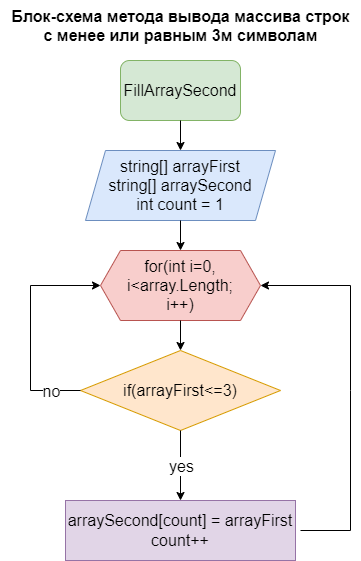

The diagram above was exported from draw.io. Its source (the exported page's mxGraphModel, read from the mxfile embedded in the PNG):
<mxGraphModel dx="868" dy="450" grid="1" gridSize="10" guides="1" tooltips="1" connect="1" arrows="1" fold="1" page="1" pageScale="1" pageWidth="827" pageHeight="1169" math="0" shadow="0">
  <root>
    <mxCell id="0" />
    <mxCell id="1" parent="0" />
    <mxCell id="KKliqGYgQKmVs66SIpkn-3" value="&lt;font style=&quot;vertical-align: inherit; font-size: 16px;&quot;&gt;&lt;font style=&quot;vertical-align: inherit; font-size: 16px;&quot;&gt;&lt;font style=&quot;vertical-align: inherit; font-size: 16px;&quot;&gt;&lt;font style=&quot;vertical-align: inherit; font-size: 16px;&quot;&gt;&lt;font style=&quot;vertical-align: inherit;&quot;&gt;&lt;font style=&quot;vertical-align: inherit;&quot;&gt;&lt;b&gt;Блок-схема метода вывода массива строк &lt;br&gt;с менее или равным 3м символам&lt;/b&gt;&lt;br&gt;&lt;br&gt;&lt;/font&gt;&lt;/font&gt;&lt;/font&gt;&lt;/font&gt;&lt;/font&gt;&lt;/font&gt;" style="text;html=1;align=center;verticalAlign=middle;resizable=0;points=[];autosize=1;strokeColor=none;fillColor=none;" vertex="1" parent="1">
      <mxGeometry x="210" y="20" width="360" height="70" as="geometry" />
    </mxCell>
    <mxCell id="KKliqGYgQKmVs66SIpkn-4" value="FillArraySecond" style="rounded=1;whiteSpace=wrap;html=1;fontSize=16;fillColor=#d5e8d4;strokeColor=#82b366;" vertex="1" parent="1">
      <mxGeometry x="330" y="80" width="120" height="60" as="geometry" />
    </mxCell>
    <mxCell id="KKliqGYgQKmVs66SIpkn-5" value="" style="endArrow=classic;html=1;rounded=0;fontSize=16;exitX=0.5;exitY=1;exitDx=0;exitDy=0;" edge="1" parent="1" source="KKliqGYgQKmVs66SIpkn-4">
      <mxGeometry width="50" height="50" relative="1" as="geometry">
        <mxPoint x="430" y="240" as="sourcePoint" />
        <mxPoint x="390" y="170" as="targetPoint" />
      </mxGeometry>
    </mxCell>
    <mxCell id="KKliqGYgQKmVs66SIpkn-6" value="string[] arrayFirst&lt;br&gt;string[] arraySecond&lt;br&gt;int count = 1" style="shape=parallelogram;perimeter=parallelogramPerimeter;whiteSpace=wrap;html=1;fixedSize=1;fontSize=16;fillColor=#dae8fc;strokeColor=#6c8ebf;" vertex="1" parent="1">
      <mxGeometry x="295" y="170" width="190" height="70" as="geometry" />
    </mxCell>
    <mxCell id="KKliqGYgQKmVs66SIpkn-7" value="" style="endArrow=classic;html=1;rounded=0;fontSize=16;exitX=0.5;exitY=1;exitDx=0;exitDy=0;" edge="1" parent="1" source="KKliqGYgQKmVs66SIpkn-6">
      <mxGeometry width="50" height="50" relative="1" as="geometry">
        <mxPoint x="430" y="320" as="sourcePoint" />
        <mxPoint x="390" y="270" as="targetPoint" />
      </mxGeometry>
    </mxCell>
    <mxCell id="KKliqGYgQKmVs66SIpkn-8" value="for(int i=0, i&amp;lt;array.Length; &lt;br&gt;i++)" style="shape=hexagon;perimeter=hexagonPerimeter2;whiteSpace=wrap;html=1;fixedSize=1;fontSize=16;fillColor=#f8cecc;strokeColor=#b85450;" vertex="1" parent="1">
      <mxGeometry x="310" y="270" width="160" height="70" as="geometry" />
    </mxCell>
    <mxCell id="KKliqGYgQKmVs66SIpkn-9" value="" style="endArrow=classic;html=1;rounded=0;fontSize=16;exitX=0.5;exitY=1;exitDx=0;exitDy=0;" edge="1" parent="1" source="KKliqGYgQKmVs66SIpkn-8">
      <mxGeometry width="50" height="50" relative="1" as="geometry">
        <mxPoint x="430" y="300" as="sourcePoint" />
        <mxPoint x="390" y="370" as="targetPoint" />
      </mxGeometry>
    </mxCell>
    <mxCell id="KKliqGYgQKmVs66SIpkn-10" value="if(arrayFirst&amp;lt;=3)" style="rhombus;whiteSpace=wrap;html=1;fontSize=16;fillColor=#ffe6cc;strokeColor=#d79b00;" vertex="1" parent="1">
      <mxGeometry x="290" y="370" width="200" height="80" as="geometry" />
    </mxCell>
    <mxCell id="KKliqGYgQKmVs66SIpkn-12" value="arraySecond[count] = arrayFirst&lt;br&gt;count++" style="rounded=0;whiteSpace=wrap;html=1;fontSize=16;fillColor=#e1d5e7;strokeColor=#9673a6;" vertex="1" parent="1">
      <mxGeometry x="275" y="520" width="230" height="60" as="geometry" />
    </mxCell>
    <mxCell id="KKliqGYgQKmVs66SIpkn-14" value="" style="endArrow=classic;html=1;rounded=0;fontSize=16;entryX=0.5;entryY=0;entryDx=0;entryDy=0;exitX=0.5;exitY=1;exitDx=0;exitDy=0;" edge="1" parent="1" source="KKliqGYgQKmVs66SIpkn-10" target="KKliqGYgQKmVs66SIpkn-12">
      <mxGeometry relative="1" as="geometry">
        <mxPoint x="400" y="450" as="sourcePoint" />
        <mxPoint x="500" y="450" as="targetPoint" />
      </mxGeometry>
    </mxCell>
    <mxCell id="KKliqGYgQKmVs66SIpkn-15" value="yes" style="edgeLabel;resizable=0;html=1;align=center;verticalAlign=middle;fontSize=16;" connectable="0" vertex="1" parent="KKliqGYgQKmVs66SIpkn-14">
      <mxGeometry relative="1" as="geometry" />
    </mxCell>
    <mxCell id="KKliqGYgQKmVs66SIpkn-16" value="" style="endArrow=classic;html=1;rounded=0;fontSize=16;exitX=0;exitY=0.5;exitDx=0;exitDy=0;entryX=0;entryY=0.5;entryDx=0;entryDy=0;" edge="1" parent="1" source="KKliqGYgQKmVs66SIpkn-10" target="KKliqGYgQKmVs66SIpkn-8">
      <mxGeometry relative="1" as="geometry">
        <mxPoint x="400" y="450" as="sourcePoint" />
        <mxPoint x="500" y="450" as="targetPoint" />
        <Array as="points">
          <mxPoint x="240" y="410" />
          <mxPoint x="240" y="305" />
        </Array>
      </mxGeometry>
    </mxCell>
    <mxCell id="KKliqGYgQKmVs66SIpkn-17" value="no" style="edgeLabel;resizable=0;html=1;align=center;verticalAlign=middle;fontSize=16;" connectable="0" vertex="1" parent="KKliqGYgQKmVs66SIpkn-16">
      <mxGeometry relative="1" as="geometry">
        <mxPoint x="20" y="63" as="offset" />
      </mxGeometry>
    </mxCell>
    <mxCell id="KKliqGYgQKmVs66SIpkn-18" value="" style="endArrow=classic;html=1;rounded=0;fontSize=16;entryX=1;entryY=0.5;entryDx=0;entryDy=0;" edge="1" parent="1" target="KKliqGYgQKmVs66SIpkn-8">
      <mxGeometry width="50" height="50" relative="1" as="geometry">
        <mxPoint x="510" y="550" as="sourcePoint" />
        <mxPoint x="580" y="420" as="targetPoint" />
        <Array as="points">
          <mxPoint x="560" y="550" />
          <mxPoint x="560" y="410" />
          <mxPoint x="560" y="305" />
        </Array>
      </mxGeometry>
    </mxCell>
  </root>
</mxGraphModel>